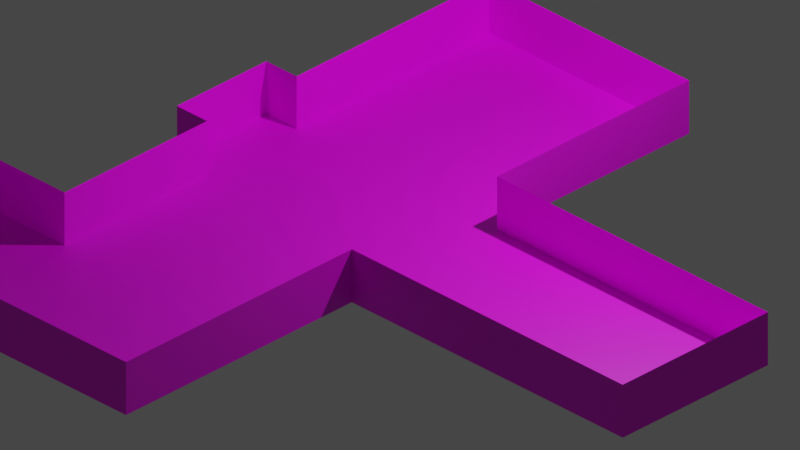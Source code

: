 # Source: Test_Map.blend  (saved by Blender 2.80.39; exported with 4.5.12 LTS)
import bpy
from mathutils import Matrix  # noqa: F401  (used for matrix-valued properties, if any)

bpy.ops.wm.read_factory_settings(use_empty=True)
scene = bpy.context.scene
scene.name = 'Scene'

# ---- collections
col_collection = bpy.data.collections.new('Collection'); scene.collection.children.link(col_collection)

# ---- images (referenced by path relative to the original .blend; pixels are not part of the script)
import os
ASSET_DIR = os.environ.get("B2B_ASSET_DIR", "")  # directory of the original .blend (textures are referenced by path, not embedded)
HERE = os.path.dirname(os.path.abspath(__file__))  # packed textures are extracted next to this script under _unpacked/

def load_image(name, relpath, width, height, colorspace="sRGB"):
    """Load a texture the original file referenced (path relative to the .blend, or extracted next to this script)."""
    p = next((c for c in (os.path.join(HERE, relpath), os.path.join(ASSET_DIR, relpath)) if relpath and os.path.exists(c)), "")
    if p:
        img = bpy.data.images.load(p, check_existing=True)
        img.name = name
    else:  # same state as the original file: an image datablock whose file is absent (Cycles renders it pink)
        img = bpy.data.images.new(name, width, height)
        img.source = "FILE"
        img.filepath = "//" + (relpath or name)
    img.colorspace_settings.name = colorspace
    return img
img_env_wall_stone_arch_a_png = load_image('Env_Wall_Stone_Arch_A.png', 'Env_Wall_Stone_Arch_A.png', 1024, 1024, 'sRGB')
img_env_floor_stone_a_png = load_image('Env_Floor_Stone_A.png', 'Env_Floor_Stone_A.png', 1024, 1024, 'sRGB')

# ---- materials (node trees are filled in below, after node groups)
mat_env_wall_stone_arch_a_m = bpy.data.materials.new('Env_Wall_Stone_Arch_A_M')
mat_env_wall_stone_arch_a_m.use_transparent_shadow = False
mat_env_wall_stone_arch_a_m.roughness = 0.25
mat_env_floor_stone_a_m = bpy.data.materials.new('Env_Floor_Stone_A_M')
mat_env_floor_stone_a_m.use_transparent_shadow = False
mat_env_floor_stone_a_m.roughness = 0.25

# ---- material node trees
mat_env_wall_stone_arch_a_m.use_nodes = True; mat_env_wall_stone_arch_a_m.node_tree.nodes.clear()
_N = mat_env_wall_stone_arch_a_m.node_tree.nodes; _L = mat_env_wall_stone_arch_a_m.node_tree.links
n0 = _N.new('ShaderNodeOutputMaterial'); n0.name = 'Material Output'; n0.location = (300, 300)
n1 = _N.new('ShaderNodeBsdfPrincipled'); n1.name = 'Principled BSDF'; n1.location = (10, 300)
n1.distribution = 'GGX'
n1.subsurface_method = 'BURLEY'
n1.inputs[3].default_value = 1.45
n2 = _N.new('ShaderNodeTexImage'); n2.name = 'Image Texture'; n2.location = (-280, 280)
n2.image = img_env_wall_stone_arch_a_png
_L.new(n1.outputs[0], n0.inputs[0])
_L.new(n2.outputs[0], n1.inputs[0])
n0.is_active_output = True
mat_env_floor_stone_a_m.use_nodes = True; mat_env_floor_stone_a_m.node_tree.nodes.clear()
_N = mat_env_floor_stone_a_m.node_tree.nodes; _L = mat_env_floor_stone_a_m.node_tree.links
n0 = _N.new('ShaderNodeOutputMaterial'); n0.name = 'Material Output'; n0.location = (300, 300)
n1 = _N.new('ShaderNodeBsdfPrincipled'); n1.name = 'Principled BSDF'; n1.location = (10, 300)
n1.distribution = 'GGX'
n1.subsurface_method = 'BURLEY'
n1.inputs[3].default_value = 1.45
n2 = _N.new('ShaderNodeTexImage'); n2.name = 'Image Texture'; n2.location = (-280, 280)
n2.image = img_env_floor_stone_a_png
_L.new(n1.outputs[0], n0.inputs[0])
_L.new(n2.outputs[0], n1.inputs[0])
n0.is_active_output = True

# ---- world
world_world = bpy.data.worlds.new('World'); scene.world = world_world
world_world.use_nodes = True; world_world.node_tree.nodes.clear()
_N = world_world.node_tree.nodes; _L = world_world.node_tree.links
n0 = _N.new('ShaderNodeOutputWorld'); n0.name = 'World Output'; n0.location = (300, 300)
n1 = _N.new('ShaderNodeBackground'); n1.name = 'Background'; n1.location = (10, 300)
n1.inputs[0].default_value = (0.05088, 0.05088, 0.05088, 1.0)
_L.new(n1.outputs[0], n0.inputs[0])
n0.is_active_output = True
world_world.color = (0.05088, 0.05088, 0.05088)
world_world.use_sun_shadow = False
world_world.sun_shadow_jitter_overblur = 0.0

# ---- cameras
cam_camera = bpy.data.cameras.new('Camera')
cam_camera.type = 'ORTHO'
cam_camera.clip_end = 100.0
cam_camera.ortho_scale = 10.0
cam_camera.dof.focus_distance = 0.0
cam_camera.dof.aperture_fstop = 128.0

# ---- lights
light_light = bpy.data.lights.new('Light', 'POINT')
light_light.transmission_factor = 0.0
light_light.cutoff_distance = 30.0
light_light.energy = 1000.0
light_light.shadow_buffer_clip_start = 1.001
light_light.shadow_soft_size = 0.1
light_light.shadow_maximum_resolution = 0.006
light_light.use_absolute_resolution = True

# ---- meshes
me_plane = bpy.data.meshes.new('Plane')
me_plane.from_pydata([(-1.0, -8.954, 0.0), (2.543, -8.954, 0.0), (-1.0, 1.0, 0.0), (2.543, 1.0, 0.0), (-1.0, -3.977, 0.0), (2.543, -3.977, 0.0), (2.543, -2.396, 0.0), (-1.0, -2.396, 0.0), (-1.535, -3.977, 0.0), (-1.535, -2.396, 0.0), (7.332, -2.396, 0.0), (7.332, -3.977, 0.0), (-1.0, -4.964, 0.0), (2.543, -4.964, 0.0), (7.332, -4.964, 0.0), (-1.0, -6.499, 0.0), (2.543, -6.499, 0.0), (-3.142, -8.954, 0.0), (-3.142, -6.499, 0.0), (-1.0, -8.954, 0.7664), (2.543, -8.954, 0.7664), (-1.0, 1.0, 0.7664), (2.543, 1.0, 0.7664), (-1.0, -3.977, 0.7664), (2.543, -2.396, 0.7664), (-1.0, -2.396, 0.7664), (-1.535, -3.977, 0.7664), (-1.535, -2.396, 0.7664), (7.332, -2.396, 0.7664), (7.332, -3.977, 0.7664), (-1.0, -4.964, 0.7664), (2.543, -4.964, 0.7664), (7.332, -4.964, 0.7664), (-1.0, -6.499, 0.7664), (2.543, -6.499, 0.7664), (-3.142, -8.954, 0.7664), (-3.142, -6.499, 0.7664)], [], [(7, 6, 3, 2), (12, 13, 5, 4), (4, 5, 6, 7), (4, 7, 9, 8), (6, 5, 11, 10), (15, 16, 13, 12), (5, 13, 14, 11), (0, 1, 16, 15), (0, 15, 18, 17), (14, 13, 31, 32), (6, 10, 28, 24), (15, 12, 30, 33), (10, 11, 29, 28), (16, 1, 20, 34), (11, 14, 32, 29), (7, 2, 21, 25), (1, 0, 19, 20), (12, 4, 23, 30), (17, 18, 36, 35), (3, 6, 24, 22), (13, 16, 34, 31), (8, 9, 27, 26), (0, 17, 35, 19), (2, 3, 22, 21), (4, 8, 26, 23), (18, 15, 33, 36), (9, 7, 25, 27)])
me_plane.polygons.foreach_set('material_index', [1, 1, 1, 1, 1, 1, 0, 1, 1, 0, 0, 0, 0, 0, 0, 0, 0, 0, 0, 0, 0, 0, 0, 0, 0, 0, 0])
_uv = me_plane.uv_layers.new(name='UVMap')
_uv.uv.foreach_set('vector', [-1.033, -2.454, -1.033, 0.9276, -4.275, 0.9276, -4.275, -2.454, 1.418, -2.454, 1.418, 0.9276, 0.4752, 0.9276, 0.4752, -2.454, 0.4752, -2.454, 0.4752, 0.9276, -1.033, 0.9276, -1.033, -2.454, 0.4752, -2.454, -1.033, -2.454, -1.033, -2.965, 0.4752, -2.965, -1.033, 0.9276, 0.4752, 0.9276, 0.4752, 5.499, -1.033, 5.499, 2.883, -2.454, 2.883, 0.9276, 1.418, 0.9276, 1.418, -2.454, 1.0, 0.5, 1.0, 0.4008, 1.0, 0.4008, 1.0, 0.5, 5.226, -2.454, 5.226, 0.9276, 2.883, 0.9276, 2.883, -2.454, 5.226, -2.454, 2.883, -2.454, 2.883, -4.499, 5.226, -4.499, -0.002814, 0.002894, 5.997, 0.002894, 5.997, 0.9971, -0.002814, 0.9971, -0.0003529, 0.0004328, 6.0, 0.0004328, 6.0, 0.9996, -0.0003528, 0.9996, -2.974, 0.004977, -0.5397, 0.004977, -0.5397, 0.9953, -2.974, 0.9953, -1.936, -0.001152, 0.5259, -0.001152, 0.5161, 0.9912, -1.946, 0.9912, -0.07853, 0.002462, 2.997, 0.002462, 2.997, 0.9975, -0.07853, 0.9975, 0.5259, -0.001152, 2.064, -0.001152, 2.054, 0.9912, 0.5161, 0.9912, 4.75e-05, 4.75e-05, 6.0, 4.754e-05, 6.0, 0.9874, 4.75e-05, 0.9874, -3.003, 0.003199, 1.359, 0.003199, 1.359, 0.9968, -3.003, 0.9968, -0.5397, 0.004977, 1.026, 0.004977, 1.026, 0.9953, -0.5397, 0.9953, 5.579e-05, 5.591e-05, 4.0, 5.591e-05, 4.0, 0.989, 5.591e-05, 0.989, -0.003214, 0.003309, 3.997, 0.003309, 3.997, 0.9967, -0.003214, 0.9967, -2.002, 0.002462, -0.07853, 0.002462, -0.07853, 0.9975, -2.002, 0.9975, -0.001524, 0.001663, 2.998, 0.001663, 2.998, 0.9983, -0.001524, 0.9983, 1.359, 0.003199, 3.997, 0.003199, 3.997, 0.9968, 1.359, 0.9968, -0.00296, 0.003053, 3.997, 0.003053, 3.997, 0.9969, -0.00296, 0.9969, 0.0, 0.5, 0.0, 0.5, 0.0, 0.5, 0.0, 0.5, 5.972e-05, 5.984e-05, 4.0, 5.984e-05, 4.0, 0.9976, 5.984e-05, 0.9976, 0.0, 0.6588, 0.0, 0.6588, 0.0, 0.6588, 0.0, 0.6588])
me_plane.materials.append(mat_env_wall_stone_arch_a_m)
me_plane.materials.append(mat_env_floor_stone_a_m)
me_plane.use_remesh_preserve_volume = False
me_plane.use_remesh_preserve_attributes = False
me_plane.use_mirror_vertex_groups = False
me_plane.update()

# ---- objects
ob_light = bpy.data.objects.new('Light', light_light)
ob_camera = bpy.data.objects.new('Camera', cam_camera)
ob_empty = bpy.data.objects.new('Empty', None)
ob_plane = bpy.data.objects.new('Plane', me_plane)

# ---- transforms, parenting, visibility, modifiers, constraints
ob_light.location = (4.076, 1.005, 5.904)
ob_light.rotation_euler = (0.6503, 0.05522, 1.866)
ob_light.lock_rotations_4d = False
ob_light.empty_display_type = 'ARROWS'
ob_light.color = (0.0, 0.0, 0.0, 0.0)
ob_light.lineart.crease_threshold = 0.0
ob_camera.location = (7.359, -6.926, 4.958)
ob_camera.rotation_euler = (1.047, 0.0, 0.7854)
ob_camera.lock_rotation = (True, True, True)
ob_camera.lock_rotations_4d = False
ob_camera.empty_display_type = 'ARROWS'
ob_camera.color = (0.0, 0.0, 0.0, 0.0)
ob_camera.hide_select = True
ob_camera.display_type = 'WIRE'
ob_camera.lineart.crease_threshold = 0.0
ob_empty.location = (-4.656, 4.656, -3.802)
ob_empty.rotation_euler = (1.047, 8.337e-09, 0.7854)
ob_empty.empty_display_type = 'IMAGE'
ob_empty.empty_display_size = 8.222
ob_empty.empty_image_offset = (-0.5017, -0.6238)
ob_empty.hide_select = True
ob_empty.lineart.crease_threshold = 0.0
ob_plane.location = (-0.3141, 2.316, 0.0)
ob_plane.color = (1.0, 1.0, 1.0, 0.2538)
ob_plane.display_type = 'SOLID'
ob_plane.lineart.crease_threshold = 0.0

# ---- collection membership
col_collection.objects.link(ob_light)
col_collection.objects.link(ob_camera)
col_collection.objects.link(ob_empty)
col_collection.objects.link(ob_plane)

# ---- scene / render settings (as saved in the file)
scene.camera = ob_camera
scene.frame_start = 1; scene.frame_end = 250; scene.frame_set(1)
scene.render.engine = 'BLENDER_EEVEE_NEXT'
scene.render.motion_blur_shutter = 1.0
scene.cycles.use_denoising = False
scene.cycles.samples = 128
scene.cycles.sampling_pattern = 'TABULATED_SOBOL'
scene.cycles.use_adaptive_sampling = False
scene.cycles.use_light_tree = False
scene.view_settings.view_transform = 'Filmic'
bpy.context.view_layer.update()

